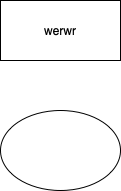

The diagram above was exported from draw.io. Its source (the exported page's mxGraphModel, read from the mxfile embedded in the PNG):
<mxGraphModel dx="946" dy="645" grid="1" gridSize="10" guides="1" tooltips="1" connect="1" arrows="1" fold="1" page="1" pageScale="1" pageWidth="827" pageHeight="1169" math="0" shadow="0">
  <root>
    <mxCell id="0" />
    <mxCell id="1" parent="0" />
    <mxCell id="NfJeUmnj6RdGNMOJgXi6-1" value="werwr" style="rounded=0;whiteSpace=wrap;html=1;" vertex="1" parent="1">
      <mxGeometry x="350" y="430" width="120" height="60" as="geometry" />
    </mxCell>
    <mxCell id="NfJeUmnj6RdGNMOJgXi6-2" value="" style="ellipse;whiteSpace=wrap;html=1;" vertex="1" parent="1">
      <mxGeometry x="350" y="540" width="120" height="80" as="geometry" />
    </mxCell>
  </root>
</mxGraphModel>